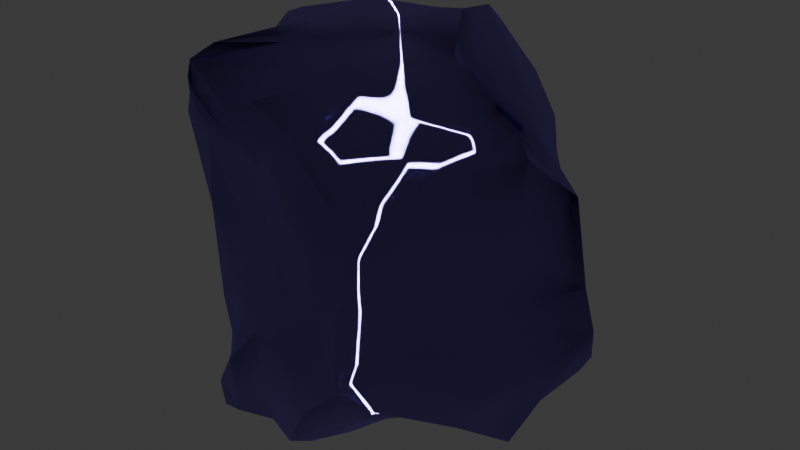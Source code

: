 # Source: MetalLump04.blend  (saved by Blender 4.1.24; exported with 4.5.12 LTS)
import bpy
from mathutils import Matrix  # noqa: F401  (used for matrix-valued properties, if any)

bpy.ops.wm.read_factory_settings(use_empty=True)
scene = bpy.context.scene
scene.name = 'Scene'

# ---- collections
col_collection = bpy.data.collections.new('Collection'); scene.collection.children.link(col_collection)

# ---- materials (node trees are filled in below, after node groups)
mat_crystal = bpy.data.materials.new('Crystal')
mat_crystal.alpha_threshold = 0.0
mat_crystal.use_transparent_shadow = False
mat_crystal.use_sss_translucency = True
mat_crystal.use_thickness_from_shadow = True
mat_crystal.roughness = 0.5
mat_crystal.line_color = (0.0, 0.0, 0.0, 1.0)

# ---- material node trees
mat_crystal.use_nodes = True; mat_crystal.node_tree.nodes.clear()
_N = mat_crystal.node_tree.nodes; _L = mat_crystal.node_tree.links
n0 = _N.new('ShaderNodeOutputMaterial'); n0.name = 'Material Output'; n0.location = (300, 300)
n1 = _N.new('ShaderNodeBsdfAnisotropic'); n1.name = 'Glossy BSDF'; n1.location = (10, 300)
n1.inputs[0].default_value = (0.3913, 0.3077, 1.0, 1.0)
n1.inputs[1].default_value = 0.1504
n1.inputs[2].default_value = 1.0
_L.new(n1.outputs[0], n0.inputs[0])
n0.is_active_output = True

# ---- world
world_world = bpy.data.worlds.new('World'); scene.world = world_world
world_world.use_nodes = True; world_world.node_tree.nodes.clear()
_N = world_world.node_tree.nodes; _L = world_world.node_tree.links
n0 = _N.new('ShaderNodeOutputWorld'); n0.name = 'World Output'; n0.location = (300, 300)
n1 = _N.new('ShaderNodeBackground'); n1.name = 'Background'; n1.location = (10, 300)
n1.inputs[0].default_value = (0.05088, 0.05088, 0.05088, 1.0)
_L.new(n1.outputs[0], n0.inputs[0])
n0.is_active_output = True
world_world.color = (0.05088, 0.05088, 0.05088)
world_world.use_sun_shadow = False
world_world.sun_shadow_jitter_overblur = 0.0

# ---- meshes
me_cube_005 = bpy.data.meshes.new('Cube.005')
me_cube_005.from_pydata([(-0.5216, 0.488, 0.3878), (0.01574, -0.7783, 0.7767), (0.8885, 0.2305, -0.4387), (0.306, 0.7391, -0.3564), (-0.6096, 0.5982, -0.3213), (-0.6869, -0.3933, -0.464), (0.406, -0.09717, 0.8225), (-0.3939, 0.259, 0.8578), (0.1347, 0.4405, -0.891), (-0.3653, 0.1838, -0.8602), (0.02804, -0.3195, -0.8633), (0.7638, -0.228, 0.6902), (0.0596, 0.6549, 0.765), (-0.7614, 0.1723, 0.7446), (-0.4083, -0.6949, 0.8218), (0.4229, -0.7606, 0.3013), (0.7563, -0.1623, -0.7109), (-0.007144, 0.7689, -0.7356), (-0.6864, 0.2046, -0.6849), (0.0009025, -0.6771, -0.7742), (0.3213, -0.01464, 0.822), (0.185, 0.1917, 0.8681), (0.01271, 0.2696, 0.8841), (-0.2156, 0.2876, 0.8647), (-0.3858, -0.06605, 0.8312), (-0.2558, -0.3513, 0.8323), (0.2688, -0.2423, 0.8173), (0.8639, 0.1771, -0.09354), (0.9128, 0.1841, -0.2789), (0.6099, 0.4995, -0.4246), (0.2739, 0.7229, -0.214), (0.3513, 0.6472, 0.2519), (0.4959, 0.4897, 0.3074), (0.6062, 0.346, 0.3026), (0.2061, 0.7433, -0.4271), (0.1236, 0.7747, -0.5341), (-0.3103, 0.6486, -0.5146), (-0.4631, 0.618, -0.387), (-0.5855, 0.5887, -0.1371), (-0.5747, 0.5518, 0.1049), (-0.5271, 0.5032, 0.2725), (-0.2184, 0.5674, 0.5546), (-0.07501, 0.5878, 0.6549), (0.2298, 0.7093, 0.5415), (0.3672, 0.6674, 0.376), (-0.6426, 0.3395, -0.5296), (-0.7066, 0.09781, -0.6356), (-0.7405, -0.02953, -0.6158), (-0.7462, -0.1962, -0.5486), (-0.7412, -0.3734, -0.004139), (-0.8022, -0.1307, 0.5693), (-0.7711, 0.02857, 0.6379), (-0.6344, 0.3338, 0.6026), (-0.5746, 0.4006, 0.4999), (-0.6034, -0.4327, -0.5944), (-0.5727, -0.4794, -0.6892), (-0.5559, -0.5659, -0.7766), (-0.3828, -0.6189, -0.8279), (-0.1506, -0.6264, -0.7632), (0.1605, -0.7482, -0.5168), (0.339, -0.75, -0.348), (0.3932, -0.7819, 0.07278), (0.333, -0.7349, 0.4316), (0.2262, -0.7415, 0.5624), (0.1342, -0.7402, 0.6801), (-0.1262, -0.7657, 0.7424), (-0.1992, -0.764, 0.7489), (-0.5401, -0.6075, 0.6984), (-0.7904, -0.4203, 0.4342), (0.7953, -0.002264, 0.4271), (0.7709, -0.1554, 0.5561), (0.684, -0.3209, 0.5775), (0.5318, -0.5622, 0.4676), (0.437, -0.6252, -0.4509), (0.6356, -0.3617, -0.5812), (0.7906, 0.009759, -0.5818), (0.8671, 0.176, -0.4878), (0.3323, -0.08717, -0.7935), (0.1229, -0.2111, -0.822), (-0.08375, -0.2901, -0.8458), (-0.3988, -0.2294, -0.8932), (-0.3763, -0.03306, -0.8487), (-0.2303, 0.2438, -0.8682), (0.02776, 0.4149, -0.871), (0.2862, 0.2157, -0.8541), (0.3675, 0.08458, -0.8068), (0.07849, 0.543, 0.8495), (0.09177, 0.3478, 0.8768), (0.6292, -0.1578, 0.7377), (-0.6775, 0.1812, 0.7789), (-0.4444, 0.2463, 0.8356), (-0.4101, -0.5683, 0.855), (-0.3804, -0.268, 0.8509), (0.05661, -0.5773, 0.7869), (0.09749, -0.3961, 0.8316), (0.4651, -0.00236, -0.8004), (0.09825, 0.5421, -0.8643), (0.05637, 0.6414, -0.8015), (-0.5796, 0.1653, -0.7631), (-0.4491, -0.3772, -0.8784), (-0.4946, -0.5953, -0.86), (0.006119, -0.5624, -0.8422), (-0.004011, -0.0231, 0.8516), (-0.1878, 0.0319, 0.8417), (0.001468, -0.3565, 0.8382), (0.1803, -0.1279, 0.804), (0.7627, 0.2734, 0.02903), (0.6725, 0.3831, -0.2822), (0.6486, 0.3807, -0.02291), (0.5136, 0.4586, 0.1646), (0.4348, 0.5441, -0.2148), (-0.03905, 0.6058, 0.06914), (0.1532, 0.6307, 0.02904), (0.03059, 0.6931, -0.1905), (-0.2376, 0.6403, -0.228), (-0.2637, 0.5467, 0.1051), (-0.06957, 0.5743, 0.3256), (0.1069, 0.6323, 0.2912), (-0.7309, 0.2454, -0.03542), (-0.5867, 0.3567, 0.3241), (-0.6514, 0.357, 0.08986), (-0.641, 0.4572, -0.1802), (-0.7431, -0.1594, -0.2314), (-0.8153, -0.07388, 0.2458), (-0.8276, 0.01687, 0.3319), (-0.7732, 0.1082, 0.5013), (-0.1499, -0.573, 0.02371), (-0.4567, -0.4447, 0.01916), (-0.4996, -0.4658, -0.2612), (-0.3505, -0.5568, -0.2741), (-0.3984, -0.6305, -0.5604), (-0.1791, -0.677, -0.3167), (0.03332, -0.7384, -0.2376), (0.1977, -0.7082, -0.0711), (0.2272, -0.7543, 0.1939), (0.04603, -0.6814, 0.2908), (-0.03141, -0.7024, 0.5511), (-0.1507, -0.6205, 0.4141), (-0.6236, -0.5367, 0.5911), (-0.5389, -0.53, 0.4467), (0.603, -0.2613, -0.09852), (0.7111, -0.1342, 0.1471), (0.5656, -0.3961, 0.2208), (0.5057, -0.6108, 0.2105), (0.4697, -0.555, -0.02052), (0.4049, -0.5873, -0.2541), (0.5447, -0.3551, -0.2802), (0.7048, -0.1546, -0.4202), (-0.06962, 0.005472, -0.8002), (0.2201, 0.007663, -0.7846), (0.04488, -0.08381, -0.7892), (-0.234, -0.01923, -0.8092), (0.05697, 0.1041, -0.8197), (0.3235, 0.115, 0.7168), (0.8329, 0.1097, 0.3303), (0.5212, 0.2606, 0.4771), (0.3733, 0.403, 0.5567), (0.1941, 0.5149, 0.7064), (0.2202, 0.2601, 0.7688), (0.4005, -0.02953, 0.7383), (0.6208, -0.0788, 0.6308), (-0.3055, 0.3982, 0.7216), (-0.4741, 0.3721, 0.6709), (-0.1331, 0.3544, 0.8072), (-0.07451, 0.4472, 0.7951), (-0.3581, 0.4488, 0.5982), (-0.4846, -0.1307, 0.7592), (-0.5288, -0.3072, 0.7131), (-0.5086, -0.4801, 0.768), (-0.5729, 0.03631, 0.7523), (-0.6394, -0.2422, 0.6468), (-0.1193, -0.5992, 0.7817), (-0.1146, -0.4912, 0.8099), (0.3883, -0.3693, 0.684), (0.2683, -0.5921, 0.6053), (0.4559, -0.4506, 0.5677), (0.5875, -0.2946, 0.6378), (0.204, -0.4294, 0.7541), (0.4587, 0.33, -0.6277), (0.5036, 0.1016, -0.6886), (0.2652, 0.4322, -0.7489), (0.393, 0.5298, -0.5188), (-0.247, 0.5468, -0.6389), (-0.1881, 0.3741, -0.8034), (-0.3977, 0.2748, -0.7531), (-0.4546, 0.3695, -0.5808), (-0.5757, -0.1751, -0.7692), (-0.6457, -0.2532, -0.6463), (-0.5357, 0.04315, -0.7482), (-0.4884, -0.08626, -0.781), (-0.5563, -0.3855, -0.7971), (-0.2964, -0.3925, -0.8826), (-0.1005, -0.4777, -0.8499), (-0.2311, -0.5294, -0.837), (0.3099, -0.3487, -0.6813), (0.2924, -0.5816, -0.5847), (0.1111, -0.6152, -0.7416), (0.1348, -0.452, -0.7959), (0.2519, -0.2316, -0.7456), (0.4282, -0.1415, -0.7247), (0.4377, -0.4256, -0.5856)], [], [(20, 21, 105), (7, 103, 23), (24, 103, 7), (103, 24, 104, 102), (26, 105, 104), (107, 108, 106), (154, 106, 33), (2, 107, 28), (107, 29, 110), (110, 30, 109), (36, 114, 17), (37, 114, 36), (40, 115, 39), (116, 41, 42), (118, 120, 121), (122, 118, 45), (4, 121, 38), (46, 45, 18), (5, 122, 48), (122, 47, 48), (13, 125, 51), (52, 125, 13), (49, 127, 139), (139, 138, 68), (59, 132, 19), (61, 133, 60), (140, 147, 28), (71, 70, 11), (61, 144, 143), (2, 28, 76), (79, 148, 150), (81, 151, 80), (9, 82, 81), (33, 155, 154), (69, 160, 70), (44, 156, 32), (87, 158, 86), (6, 159, 20), (0, 165, 41), (162, 52, 13), (163, 23, 22), (169, 166, 90), (24, 166, 167), (92, 167, 91), (93, 171, 65), (94, 104, 172), (25, 91, 14), (65, 171, 66), (173, 175, 176), (177, 173, 26), (63, 174, 64), (94, 177, 26), (95, 179, 16), (85, 84, 179), (35, 97, 17), (29, 178, 181), (34, 181, 35), (184, 182, 183), (185, 45, 4), (9, 184, 82), (48, 47, 187), (188, 98, 9), (55, 190, 56), (80, 191, 99), (79, 191, 80), (10, 192, 79), (192, 58, 193), (198, 194, 197), (60, 195, 73), (59, 195, 60), (101, 197, 196), (95, 199, 77), (21, 102, 105), (26, 6, 20, 105), (104, 105, 102), (102, 21, 22, 23), (87, 22, 21), (110, 109, 108, 107), (103, 102, 23), (92, 25, 24), (25, 104, 24), (94, 26, 104), (107, 106, 27, 28), (154, 27, 106), (3, 30, 110, 29), (2, 29, 107), (31, 44, 32, 109), (109, 30, 31), (109, 32, 33, 108), (117, 31, 112, 111), (106, 108, 33), (115, 40, 116, 111), (113, 111, 112), (114, 111, 113), (115, 111, 114), (117, 43, 44, 31), (117, 111, 116), (31, 30, 112), (113, 30, 3, 34), (114, 37, 4, 38), (34, 35, 113), (30, 113, 112), (17, 114, 35), (114, 113, 35), (114, 38, 39, 115), (40, 0, 41, 116), (116, 12, 43, 117), (12, 116, 42), (124, 119, 120, 118), (119, 53, 0, 40), (123, 118, 122), (124, 118, 123), (120, 119, 40, 39), (124, 52, 53, 119), (118, 121, 4, 45), (39, 38, 121, 120), (45, 46, 47, 122), (122, 5, 49, 123), (123, 49, 68, 50), (50, 51, 125, 124), (50, 124, 123), (52, 124, 125), (127, 128, 129, 126), (127, 126, 139), (129, 130, 131, 126), (133, 134, 135, 126), (132, 126, 131), (133, 126, 132), (135, 136, 137, 126), (137, 138, 139, 126), (129, 128, 54, 55), (68, 49, 139), (5, 54, 128), (49, 5, 128, 127), (56, 100, 57, 130), (130, 57, 58, 131), (55, 56, 130, 129), (132, 59, 60, 133), (19, 132, 58), (132, 131, 58), (134, 61, 15, 62), (135, 134, 62, 63), (136, 64, 1, 65), (61, 134, 133), (136, 65, 66, 137), (63, 64, 136, 135), (138, 66, 14, 67), (141, 70, 142, 140), (138, 137, 66), (142, 143, 144, 140), (144, 145, 146, 140), (27, 154, 141, 140), (147, 140, 146), (154, 69, 141), (69, 70, 141), (70, 71, 72, 142), (143, 72, 15, 61), (144, 61, 60, 145), (72, 143, 142), (60, 73, 145), (73, 146, 145), (74, 16, 75, 147), (73, 74, 147, 146), (75, 76, 28, 147), (27, 140, 28), (152, 149, 150, 148), (148, 151, 82, 152), (85, 95, 77, 149), (149, 77, 78, 150), (84, 85, 149, 152), (150, 78, 10, 79), (79, 80, 151, 148), (83, 8, 84, 152), (82, 83, 152), (81, 82, 151), (160, 154, 155, 153), (156, 157, 158, 153), (156, 153, 155), (155, 33, 32, 156), (160, 153, 159), (69, 154, 160), (44, 43, 156), (43, 12, 157, 156), (12, 86, 157), (86, 158, 157), (158, 21, 20, 153), (87, 21, 158), (88, 11, 70, 160), (6, 88, 159), (20, 159, 153), (162, 165, 53, 52), (160, 159, 88), (165, 162, 161), (164, 161, 163), (164, 165, 161), (0, 53, 165), (163, 90, 7, 23), (89, 162, 13), (89, 161, 162), (161, 89, 90, 163), (164, 163, 87, 86), (87, 163, 22), (164, 86, 12, 42), (165, 164, 42, 41), (170, 68, 138, 167), (167, 166, 170), (170, 166, 169), (68, 170, 50), (67, 14, 91, 168), (138, 67, 168, 167), (91, 167, 168), (24, 7, 90, 166), (92, 24, 167), (89, 169, 90), (169, 89, 13, 51), (170, 169, 51, 50), (14, 171, 172, 25), (172, 171, 93, 94), (1, 93, 65), (93, 1, 64, 174), (104, 25, 172), (25, 92, 91), (171, 14, 66), (174, 173, 177), (175, 173, 174), (62, 15, 72, 175), (174, 177, 93), (174, 63, 62, 175), (176, 71, 11, 88), (72, 71, 176, 175), (88, 173, 176), (173, 88, 6, 26), (180, 97, 181, 178), (94, 93, 177), (76, 179, 178), (84, 178, 179), (180, 178, 84), (178, 29, 2, 76), (75, 179, 76), (181, 34, 3, 29), (16, 179, 75), (95, 85, 179), (8, 96, 180), (8, 180, 84), (35, 181, 97), (97, 180, 96), (185, 37, 36, 182), (183, 182, 97), (185, 182, 184), (37, 185, 4), (182, 36, 17, 97), (96, 8, 83, 183), (183, 83, 82, 184), (183, 97, 96), (9, 98, 184), (185, 98, 18, 45), (186, 190, 187, 47), (185, 184, 98), (187, 54, 5, 48), (188, 186, 47), (189, 186, 188), (190, 55, 54, 187), (188, 46, 18, 98), (189, 81, 80, 186), (46, 188, 47), (81, 188, 9), (81, 189, 188), (80, 99, 186), (99, 100, 190, 186), (56, 190, 100), (193, 100, 191, 192), (58, 192, 101, 19), (79, 192, 191), (10, 101, 192), (57, 100, 193, 58), (195, 196, 197, 194), (99, 191, 100), (195, 194, 200), (199, 74, 200, 194), (199, 194, 198), (195, 59, 19, 196), (73, 195, 200), (19, 101, 196), (197, 101, 10, 198), (10, 78, 198), (198, 78, 77, 199), (95, 16, 74, 199), (74, 73, 200)])
me_cube_005.polygons.foreach_set('use_smooth', [True] * 288)
me_cube_005.materials.append(mat_crystal)
me_cube_005.update()

# ---- objects
ob_metallump = bpy.data.objects.new('MetalLump', me_cube_005)

# ---- transforms, parenting, visibility, modifiers, constraints
ob_metallump.location = (0.0, 0.0, 0.0)
ob_metallump.lock_rotations_4d = False
ob_metallump.empty_display_type = 'ARROWS'
ob_metallump.lineart.crease_threshold = 0.0

# ---- collection membership
col_collection.objects.link(ob_metallump)

# ---- scene / render settings (as saved in the file)
scene.frame_start = 1; scene.frame_end = 250; scene.frame_set(1)
scene.render.engine = 'BLENDER_EEVEE_NEXT'
scene.cycles.sampling_pattern = 'TABULATED_SOBOL'
scene.eevee.ray_tracing_options.trace_max_roughness = 0.0
bpy.context.view_layer.update()

# ---- added for rendering (the .blend has no active camera and no usable light): camera, sun
cam_auto = bpy.data.cameras.new('AutoCamera')
cam_auto.lens = 50.0
cam_auto.sensor_width = 36.0
cam_auto.clip_end = 1000.0
ob_auto_camera = bpy.data.objects.new('AutoCamera', cam_auto)
scene.collection.objects.link(ob_auto_camera)
ob_auto_camera.location = (2.75756, -3.26152, 2.16741)
ob_auto_camera.rotation_euler = (1.09748, -7.21219e-08, 0.694738)
scene.camera = ob_auto_camera
light_auto_sun = bpy.data.lights.new('AutoSun', 'SUN')
light_auto_sun.energy = 3.0
light_auto_sun.angle = 0.0523599
ob_auto_sun = bpy.data.objects.new('AutoSun', light_auto_sun)
scene.collection.objects.link(ob_auto_sun)
ob_auto_sun.rotation_euler = (0.872665, 0.174533, 0.523599)
bpy.context.view_layer.update()
